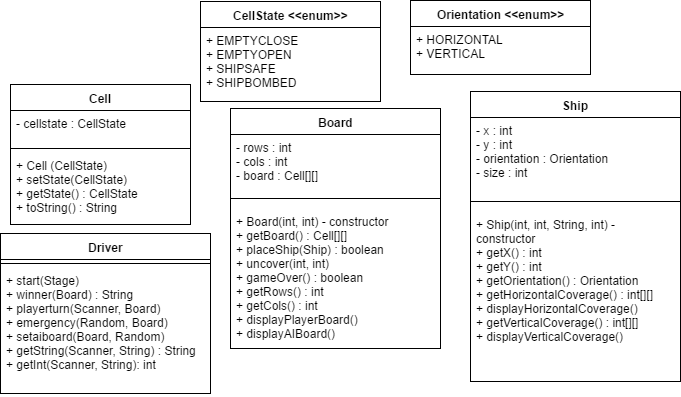

The diagram above was exported from draw.io. Its source (the exported page's mxGraphModel, read from the mxfile embedded in the PNG):
<mxGraphModel dx="1026" dy="456" grid="1" gridSize="10" guides="1" tooltips="1" connect="1" arrows="1" fold="1" page="1" pageScale="1" pageWidth="850" pageHeight="1100" background="#ffffff" math="0" shadow="0">
  <root>
    <mxCell id="0" />
    <mxCell id="1" parent="0" />
    <mxCell id="2" value="Cell" style="swimlane;html=1;fontStyle=1;align=center;verticalAlign=top;childLayout=stackLayout;horizontal=1;startSize=26;horizontalStack=0;resizeParent=1;resizeLast=0;collapsible=1;marginBottom=0;swimlaneFillColor=#ffffff;" parent="1" vertex="1">
      <mxGeometry x="130" y="146" width="180" height="140" as="geometry" />
    </mxCell>
    <mxCell id="3" value="&lt;div&gt;- cellstate : CellState&lt;/div&gt;" style="text;html=1;strokeColor=none;fillColor=none;align=left;verticalAlign=top;spacingLeft=4;spacingRight=4;whiteSpace=wrap;overflow=hidden;rotatable=0;points=[[0,0.5],[1,0.5]];portConstraint=eastwest;" parent="2" vertex="1">
      <mxGeometry y="26" width="180" height="34" as="geometry" />
    </mxCell>
    <mxCell id="4" value="" style="line;html=1;strokeWidth=1;fillColor=none;align=left;verticalAlign=middle;spacingTop=-1;spacingLeft=3;spacingRight=3;rotatable=0;labelPosition=right;points=[];portConstraint=eastwest;" parent="2" vertex="1">
      <mxGeometry y="60" width="180" height="8" as="geometry" />
    </mxCell>
    <mxCell id="5" value="&lt;div&gt;&lt;div&gt;+ Cell (CellState)&lt;/div&gt;&lt;/div&gt;&lt;div&gt;+ setState(CellState)&lt;/div&gt;&lt;div&gt;+ getState() : CellState&lt;/div&gt;&lt;div&gt;+ toString() : String&lt;/div&gt;" style="text;html=1;strokeColor=none;fillColor=none;align=left;verticalAlign=top;spacingLeft=4;spacingRight=4;whiteSpace=wrap;overflow=hidden;rotatable=0;points=[[0,0.5],[1,0.5]];portConstraint=eastwest;" parent="2" vertex="1">
      <mxGeometry y="68" width="180" height="72" as="geometry" />
    </mxCell>
    <mxCell id="6" value="Board" style="swimlane;html=1;fontStyle=1;align=center;verticalAlign=top;childLayout=stackLayout;horizontal=1;startSize=26;horizontalStack=0;resizeParent=1;resizeLast=0;collapsible=1;marginBottom=0;swimlaneFillColor=#ffffff;" parent="1" vertex="1">
      <mxGeometry x="350" y="170" width="210" height="240" as="geometry" />
    </mxCell>
    <mxCell id="7" value="&lt;div&gt;- rows : int&lt;/div&gt;&lt;div&gt;- cols : int&lt;/div&gt;&lt;div&gt;- board : Cell[][]&lt;/div&gt;" style="text;html=1;strokeColor=none;fillColor=none;align=left;verticalAlign=top;spacingLeft=4;spacingRight=4;whiteSpace=wrap;overflow=hidden;rotatable=0;points=[[0,0.5],[1,0.5]];portConstraint=eastwest;" parent="6" vertex="1">
      <mxGeometry y="26" width="210" height="54" as="geometry" />
    </mxCell>
    <mxCell id="8" value="" style="line;html=1;strokeWidth=1;fillColor=none;align=left;verticalAlign=middle;spacingTop=-1;spacingLeft=3;spacingRight=3;rotatable=0;labelPosition=right;points=[];portConstraint=eastwest;" parent="6" vertex="1">
      <mxGeometry y="80" width="210" height="20" as="geometry" />
    </mxCell>
    <mxCell id="9" value="&lt;div&gt;&lt;div&gt;+ Board(int, int) - constructor&lt;/div&gt;&lt;/div&gt;&lt;div&gt;+ getBoard() : Cell[][]&lt;/div&gt;&lt;div&gt;+ placeShip(Ship) : boolean&lt;/div&gt;&lt;div&gt;+ uncover(int, int)&amp;nbsp;&lt;/div&gt;&lt;div&gt;+ gameOver() : boolean&lt;/div&gt;&lt;div&gt;+ getRows() : int&lt;/div&gt;&lt;div&gt;+ getCols() : int&lt;/div&gt;&lt;div&gt;+ displayPlayerBoard()&amp;nbsp;&lt;/div&gt;&lt;div&gt;+ displayAIBoard()&lt;/div&gt;&lt;div&gt;&lt;br&gt;&lt;/div&gt;" style="text;html=1;strokeColor=none;fillColor=none;align=left;verticalAlign=top;spacingLeft=4;spacingRight=4;whiteSpace=wrap;overflow=hidden;rotatable=0;points=[[0,0.5],[1,0.5]];portConstraint=eastwest;" parent="6" vertex="1">
      <mxGeometry y="100" width="210" height="140" as="geometry" />
    </mxCell>
    <mxCell id="15" value="Driver" style="swimlane;html=1;fontStyle=1;align=center;verticalAlign=top;childLayout=stackLayout;horizontal=1;startSize=26;horizontalStack=0;resizeParent=1;resizeLast=0;collapsible=1;marginBottom=0;swimlaneFillColor=#ffffff;" parent="1" vertex="1">
      <mxGeometry x="120" y="295" width="210" height="160" as="geometry">
        <mxRectangle x="70" y="510" width="130" height="26" as="alternateBounds" />
      </mxGeometry>
    </mxCell>
    <mxCell id="17" value="" style="line;html=1;strokeWidth=1;fillColor=none;align=left;verticalAlign=middle;spacingTop=-1;spacingLeft=3;spacingRight=3;rotatable=0;labelPosition=right;points=[];portConstraint=eastwest;" parent="15" vertex="1">
      <mxGeometry y="26" width="210" height="8" as="geometry" />
    </mxCell>
    <mxCell id="18" value="&lt;div&gt;+ start(Stage)&lt;/div&gt;&lt;div&gt;+ winner(Board) : String&lt;/div&gt;&lt;div&gt;+ playerturn(Scanner, Board)&lt;/div&gt;&lt;div&gt;+ emergency(Random, Board)&lt;/div&gt;&lt;div&gt;+ setaiboard(Board, Random)&lt;/div&gt;&lt;div&gt;+ getString(Scanner, String) : String&lt;/div&gt;&lt;div&gt;+ getInt(Scanner, String): int&lt;/div&gt;" style="text;html=1;strokeColor=none;fillColor=none;align=left;verticalAlign=top;spacingLeft=4;spacingRight=4;whiteSpace=wrap;overflow=hidden;rotatable=0;points=[[0,0.5],[1,0.5]];portConstraint=eastwest;" parent="15" vertex="1">
      <mxGeometry y="34" width="210" height="126" as="geometry" />
    </mxCell>
    <mxCell id="631932d9e5841110-26" value="CellState &amp;lt;&amp;lt;enum&amp;gt;&amp;gt;" style="swimlane;html=1;fontStyle=1;align=center;verticalAlign=top;childLayout=stackLayout;horizontal=1;startSize=26;horizontalStack=0;resizeParent=1;resizeLast=0;collapsible=1;marginBottom=0;swimlaneFillColor=#ffffff;" parent="1" vertex="1">
      <mxGeometry x="320" y="63" width="180" height="100" as="geometry" />
    </mxCell>
    <mxCell id="631932d9e5841110-27" value="+ EMPTYCLOSE&lt;div&gt;+ EMPTYOPEN&lt;br&gt;&lt;div&gt;+ SHIPSAFE&lt;/div&gt;&lt;div&gt;+ SHIPBOMBED&lt;/div&gt;&lt;/div&gt;" style="text;html=1;strokeColor=none;fillColor=none;align=left;verticalAlign=top;spacingLeft=4;spacingRight=4;whiteSpace=wrap;overflow=hidden;rotatable=0;points=[[0,0.5],[1,0.5]];portConstraint=eastwest;" parent="631932d9e5841110-26" vertex="1">
      <mxGeometry y="26" width="180" height="74" as="geometry" />
    </mxCell>
    <mxCell id="244d5ca4cab7fd1d-27" value="Ship" style="swimlane;html=1;fontStyle=1;align=center;verticalAlign=top;childLayout=stackLayout;horizontal=1;startSize=26;horizontalStack=0;resizeParent=1;resizeLast=0;collapsible=1;marginBottom=0;swimlaneFillColor=#ffffff;" parent="1" vertex="1">
      <mxGeometry x="590" y="153" width="210" height="290" as="geometry" />
    </mxCell>
    <mxCell id="244d5ca4cab7fd1d-28" value="&lt;div&gt;- x : int&lt;/div&gt;&lt;div&gt;- y : int&lt;/div&gt;&lt;div&gt;- orientation : Orientation&lt;/div&gt;&lt;div&gt;- size : int&lt;/div&gt;" style="text;html=1;strokeColor=none;fillColor=none;align=left;verticalAlign=top;spacingLeft=4;spacingRight=4;whiteSpace=wrap;overflow=hidden;rotatable=0;points=[[0,0.5],[1,0.5]];portConstraint=eastwest;" parent="244d5ca4cab7fd1d-27" vertex="1">
      <mxGeometry y="26" width="210" height="74" as="geometry" />
    </mxCell>
    <mxCell id="244d5ca4cab7fd1d-29" value="" style="line;html=1;strokeWidth=1;fillColor=none;align=left;verticalAlign=middle;spacingTop=-1;spacingLeft=3;spacingRight=3;rotatable=0;labelPosition=right;points=[];portConstraint=eastwest;" parent="244d5ca4cab7fd1d-27" vertex="1">
      <mxGeometry y="100" width="210" height="20" as="geometry" />
    </mxCell>
    <mxCell id="244d5ca4cab7fd1d-30" value="&lt;div&gt;&lt;div&gt;+ Ship(int, int, String, int) - constructor&lt;/div&gt;&lt;/div&gt;&lt;div&gt;+ getX() : int&lt;/div&gt;&lt;div&gt;+ getY() : int&lt;/div&gt;&lt;div&gt;+ getOrientation() : Orientation&lt;/div&gt;&lt;div&gt;+ getHorizontalCoverage() : int[][]&lt;/div&gt;&lt;div&gt;+ displayHorizontalCoverage()&lt;/div&gt;&lt;div&gt;+ getVerticalCoverage() : int[][]&lt;/div&gt;&lt;div&gt;+ displayVerticalCoverage()&lt;/div&gt;" style="text;html=1;strokeColor=none;fillColor=none;align=left;verticalAlign=top;spacingLeft=4;spacingRight=4;whiteSpace=wrap;overflow=hidden;rotatable=0;points=[[0,0.5],[1,0.5]];portConstraint=eastwest;" parent="244d5ca4cab7fd1d-27" vertex="1">
      <mxGeometry y="120" width="210" height="170" as="geometry" />
    </mxCell>
    <mxCell id="3cce7106857bd4fb-18" value="Orientation &amp;lt;&amp;lt;enum&amp;gt;&amp;gt;" style="swimlane;html=1;fontStyle=1;align=center;verticalAlign=top;childLayout=stackLayout;horizontal=1;startSize=26;horizontalStack=0;resizeParent=1;resizeLast=0;collapsible=1;marginBottom=0;swimlaneFillColor=#ffffff;" vertex="1" parent="1">
      <mxGeometry x="530" y="62" width="180" height="74" as="geometry" />
    </mxCell>
    <mxCell id="3cce7106857bd4fb-19" value="+ HORIZONTAL&lt;div&gt;+ VERTICAL&lt;/div&gt;" style="text;html=1;strokeColor=none;fillColor=none;align=left;verticalAlign=top;spacingLeft=4;spacingRight=4;whiteSpace=wrap;overflow=hidden;rotatable=0;points=[[0,0.5],[1,0.5]];portConstraint=eastwest;" vertex="1" parent="3cce7106857bd4fb-18">
      <mxGeometry y="26" width="180" height="44" as="geometry" />
    </mxCell>
  </root>
</mxGraphModel>